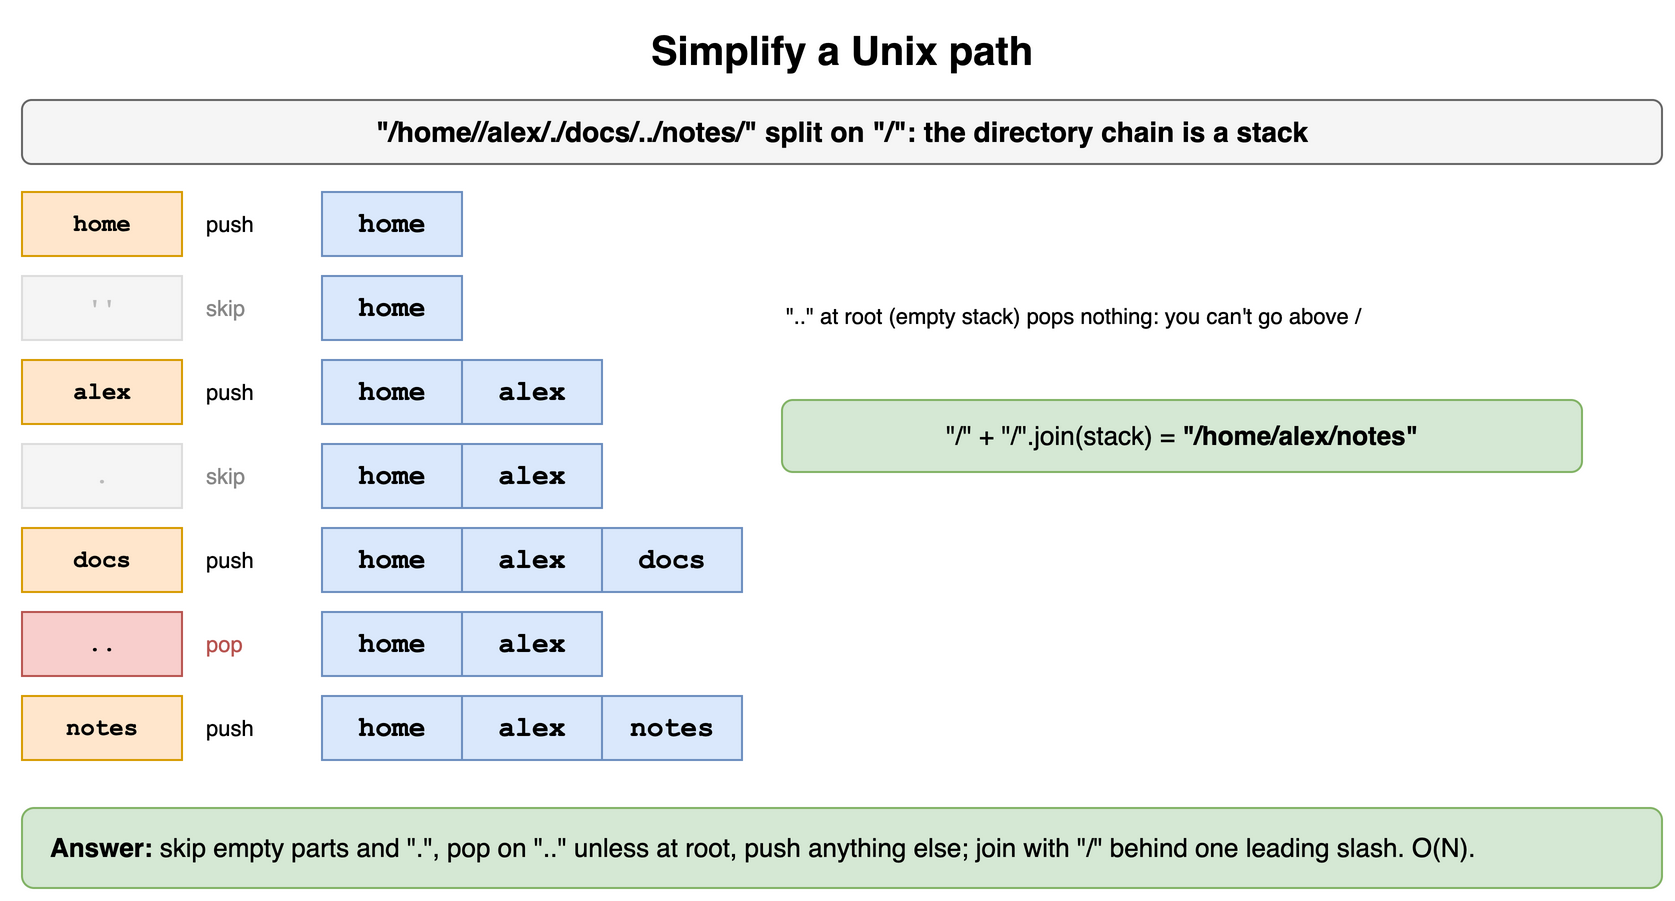

The diagram above was exported from draw.io. Its source (the exported page's mxGraphModel, read from the mxfile embedded in the PNG):
<mxGraphModel dx="900" dy="464" grid="1" gridSize="10" guides="1" tooltips="1" connect="1" arrows="1" fold="1" page="1" pageScale="1" pageWidth="900" pageHeight="464" math="0" shadow="0">
  <root>
    <mxCell id="0" />
    <mxCell id="1" parent="0" />
    <mxCell id="q6c1" value="Simplify a Unix path" style="text;html=1;align=center;verticalAlign=middle;whiteSpace=wrap;fontSize=20;fontStyle=1;" vertex="1" parent="1">
      <mxGeometry x="40" y="10" width="820" height="30" as="geometry" />
    </mxCell>
    <mxCell id="q6c2" value="&quot;/home//alex/./docs/../notes/&quot; split on &quot;/&quot;: the directory chain is a stack" style="rounded=1;whiteSpace=wrap;html=1;fillColor=#f5f5f5;strokeColor=#666666;fontStyle=1;fontSize=14;" vertex="1" parent="1">
      <mxGeometry x="40" y="50" width="820" height="32" as="geometry" />
    </mxCell>
    <mxCell id="q6c3" value="home" style="rounded=0;whiteSpace=wrap;html=1;fontStyle=1;fontSize=14;fillColor=#ffe6cc;strokeColor=#d79b00;fontFamily=Courier New;fontSize=12;" vertex="1" parent="1">
      <mxGeometry x="40" y="96" width="80" height="32" as="geometry" />
    </mxCell>
    <mxCell id="q6c4" value="push" style="text;html=1;align=center;verticalAlign=middle;whiteSpace=wrap;fontSize=11;align=left;" vertex="1" parent="1">
      <mxGeometry x="130" y="96" width="50" height="32" as="geometry" />
    </mxCell>
    <mxCell id="q6c5" value="home" style="rounded=0;whiteSpace=wrap;html=1;fontStyle=1;fontSize=14;fillColor=#dae8fc;strokeColor=#6c8ebf;fontFamily=Courier New;" vertex="1" parent="1">
      <mxGeometry x="190" y="96" width="70" height="32" as="geometry" />
    </mxCell>
    <mxCell id="q6c6" value="''" style="rounded=0;whiteSpace=wrap;html=1;fillColor=#f5f5f5;strokeColor=#dddddd;fontColor=#bbbbbb;fontStyle=1;fontSize=14;fontFamily=Courier New;fontSize=12;" vertex="1" parent="1">
      <mxGeometry x="40" y="138" width="80" height="32" as="geometry" />
    </mxCell>
    <mxCell id="q6c7" value="skip" style="text;html=1;align=center;verticalAlign=middle;whiteSpace=wrap;fontSize=11;align=left;fontColor=#888888;" vertex="1" parent="1">
      <mxGeometry x="130" y="138" width="50" height="32" as="geometry" />
    </mxCell>
    <mxCell id="q6c8" value="home" style="rounded=0;whiteSpace=wrap;html=1;fontStyle=1;fontSize=14;fillColor=#dae8fc;strokeColor=#6c8ebf;fontFamily=Courier New;" vertex="1" parent="1">
      <mxGeometry x="190" y="138" width="70" height="32" as="geometry" />
    </mxCell>
    <mxCell id="q6c9" value="alex" style="rounded=0;whiteSpace=wrap;html=1;fontStyle=1;fontSize=14;fillColor=#ffe6cc;strokeColor=#d79b00;fontFamily=Courier New;fontSize=12;" vertex="1" parent="1">
      <mxGeometry x="40" y="180" width="80" height="32" as="geometry" />
    </mxCell>
    <mxCell id="q6c10" value="push" style="text;html=1;align=center;verticalAlign=middle;whiteSpace=wrap;fontSize=11;align=left;" vertex="1" parent="1">
      <mxGeometry x="130" y="180" width="50" height="32" as="geometry" />
    </mxCell>
    <mxCell id="q6c11" value="home" style="rounded=0;whiteSpace=wrap;html=1;fontStyle=1;fontSize=14;fillColor=#dae8fc;strokeColor=#6c8ebf;fontFamily=Courier New;" vertex="1" parent="1">
      <mxGeometry x="190" y="180" width="70" height="32" as="geometry" />
    </mxCell>
    <mxCell id="q6c12" value="alex" style="rounded=0;whiteSpace=wrap;html=1;fontStyle=1;fontSize=14;fillColor=#dae8fc;strokeColor=#6c8ebf;fontFamily=Courier New;" vertex="1" parent="1">
      <mxGeometry x="260" y="180" width="70" height="32" as="geometry" />
    </mxCell>
    <mxCell id="q6c13" value="." style="rounded=0;whiteSpace=wrap;html=1;fillColor=#f5f5f5;strokeColor=#dddddd;fontColor=#bbbbbb;fontStyle=1;fontSize=14;fontFamily=Courier New;fontSize=12;" vertex="1" parent="1">
      <mxGeometry x="40" y="222" width="80" height="32" as="geometry" />
    </mxCell>
    <mxCell id="q6c14" value="skip" style="text;html=1;align=center;verticalAlign=middle;whiteSpace=wrap;fontSize=11;align=left;fontColor=#888888;" vertex="1" parent="1">
      <mxGeometry x="130" y="222" width="50" height="32" as="geometry" />
    </mxCell>
    <mxCell id="q6c15" value="home" style="rounded=0;whiteSpace=wrap;html=1;fontStyle=1;fontSize=14;fillColor=#dae8fc;strokeColor=#6c8ebf;fontFamily=Courier New;" vertex="1" parent="1">
      <mxGeometry x="190" y="222" width="70" height="32" as="geometry" />
    </mxCell>
    <mxCell id="q6c16" value="alex" style="rounded=0;whiteSpace=wrap;html=1;fontStyle=1;fontSize=14;fillColor=#dae8fc;strokeColor=#6c8ebf;fontFamily=Courier New;" vertex="1" parent="1">
      <mxGeometry x="260" y="222" width="70" height="32" as="geometry" />
    </mxCell>
    <mxCell id="q6c17" value="docs" style="rounded=0;whiteSpace=wrap;html=1;fontStyle=1;fontSize=14;fillColor=#ffe6cc;strokeColor=#d79b00;fontFamily=Courier New;fontSize=12;" vertex="1" parent="1">
      <mxGeometry x="40" y="264" width="80" height="32" as="geometry" />
    </mxCell>
    <mxCell id="q6c18" value="push" style="text;html=1;align=center;verticalAlign=middle;whiteSpace=wrap;fontSize=11;align=left;" vertex="1" parent="1">
      <mxGeometry x="130" y="264" width="50" height="32" as="geometry" />
    </mxCell>
    <mxCell id="q6c19" value="home" style="rounded=0;whiteSpace=wrap;html=1;fontStyle=1;fontSize=14;fillColor=#dae8fc;strokeColor=#6c8ebf;fontFamily=Courier New;" vertex="1" parent="1">
      <mxGeometry x="190" y="264" width="70" height="32" as="geometry" />
    </mxCell>
    <mxCell id="q6c20" value="alex" style="rounded=0;whiteSpace=wrap;html=1;fontStyle=1;fontSize=14;fillColor=#dae8fc;strokeColor=#6c8ebf;fontFamily=Courier New;" vertex="1" parent="1">
      <mxGeometry x="260" y="264" width="70" height="32" as="geometry" />
    </mxCell>
    <mxCell id="q6c21" value="docs" style="rounded=0;whiteSpace=wrap;html=1;fontStyle=1;fontSize=14;fillColor=#dae8fc;strokeColor=#6c8ebf;fontFamily=Courier New;" vertex="1" parent="1">
      <mxGeometry x="330" y="264" width="70" height="32" as="geometry" />
    </mxCell>
    <mxCell id="q6c22" value=".." style="rounded=0;whiteSpace=wrap;html=1;fontStyle=1;fontSize=14;fillColor=#f8cecc;strokeColor=#b85450;fontFamily=Courier New;fontSize=12;" vertex="1" parent="1">
      <mxGeometry x="40" y="306" width="80" height="32" as="geometry" />
    </mxCell>
    <mxCell id="q6c23" value="pop" style="text;html=1;align=center;verticalAlign=middle;whiteSpace=wrap;fontSize=11;align=left;fontColor=#b85450;" vertex="1" parent="1">
      <mxGeometry x="130" y="306" width="50" height="32" as="geometry" />
    </mxCell>
    <mxCell id="q6c24" value="home" style="rounded=0;whiteSpace=wrap;html=1;fontStyle=1;fontSize=14;fillColor=#dae8fc;strokeColor=#6c8ebf;fontFamily=Courier New;" vertex="1" parent="1">
      <mxGeometry x="190" y="306" width="70" height="32" as="geometry" />
    </mxCell>
    <mxCell id="q6c25" value="alex" style="rounded=0;whiteSpace=wrap;html=1;fontStyle=1;fontSize=14;fillColor=#dae8fc;strokeColor=#6c8ebf;fontFamily=Courier New;" vertex="1" parent="1">
      <mxGeometry x="260" y="306" width="70" height="32" as="geometry" />
    </mxCell>
    <mxCell id="q6c26" value="notes" style="rounded=0;whiteSpace=wrap;html=1;fontStyle=1;fontSize=14;fillColor=#ffe6cc;strokeColor=#d79b00;fontFamily=Courier New;fontSize=12;" vertex="1" parent="1">
      <mxGeometry x="40" y="348" width="80" height="32" as="geometry" />
    </mxCell>
    <mxCell id="q6c27" value="push" style="text;html=1;align=center;verticalAlign=middle;whiteSpace=wrap;fontSize=11;align=left;" vertex="1" parent="1">
      <mxGeometry x="130" y="348" width="50" height="32" as="geometry" />
    </mxCell>
    <mxCell id="q6c28" value="home" style="rounded=0;whiteSpace=wrap;html=1;fontStyle=1;fontSize=14;fillColor=#dae8fc;strokeColor=#6c8ebf;fontFamily=Courier New;" vertex="1" parent="1">
      <mxGeometry x="190" y="348" width="70" height="32" as="geometry" />
    </mxCell>
    <mxCell id="q6c29" value="alex" style="rounded=0;whiteSpace=wrap;html=1;fontStyle=1;fontSize=14;fillColor=#dae8fc;strokeColor=#6c8ebf;fontFamily=Courier New;" vertex="1" parent="1">
      <mxGeometry x="260" y="348" width="70" height="32" as="geometry" />
    </mxCell>
    <mxCell id="q6c30" value="notes" style="rounded=0;whiteSpace=wrap;html=1;fontStyle=1;fontSize=14;fillColor=#dae8fc;strokeColor=#6c8ebf;fontFamily=Courier New;" vertex="1" parent="1">
      <mxGeometry x="330" y="348" width="70" height="32" as="geometry" />
    </mxCell>
    <mxCell id="q6c31" value="&quot;..&quot; at root (empty stack) pops nothing: you can't go above /" style="text;html=1;align=center;verticalAlign=middle;whiteSpace=wrap;fontSize=11;align=left;" vertex="1" parent="1">
      <mxGeometry x="420" y="140" width="400" height="36" as="geometry" />
    </mxCell>
    <mxCell id="q6c32" value="&quot;/&quot; + &quot;/&quot;.join(stack) = &lt;b&gt;&quot;/home/alex/notes&quot;&lt;/b&gt;" style="rounded=1;whiteSpace=wrap;html=1;fillColor=#d5e8d4;strokeColor=#82b366;fontSize=13;" vertex="1" parent="1">
      <mxGeometry x="420" y="200" width="400" height="36" as="geometry" />
    </mxCell>
    <mxCell id="q6c33" value="&lt;b&gt;Answer:&lt;/b&gt; skip empty parts and &quot;.&quot;, pop on &quot;..&quot; unless at root, push anything else; join with &quot;/&quot; behind one leading slash. O(N)." style="rounded=1;whiteSpace=wrap;html=1;fillColor=#d5e8d4;strokeColor=#82b366;fontSize=13;align=left;spacingLeft=12;" vertex="1" parent="1">
      <mxGeometry x="40" y="404" width="820" height="40" as="geometry" />
    </mxCell>
  </root>
</mxGraphModel>